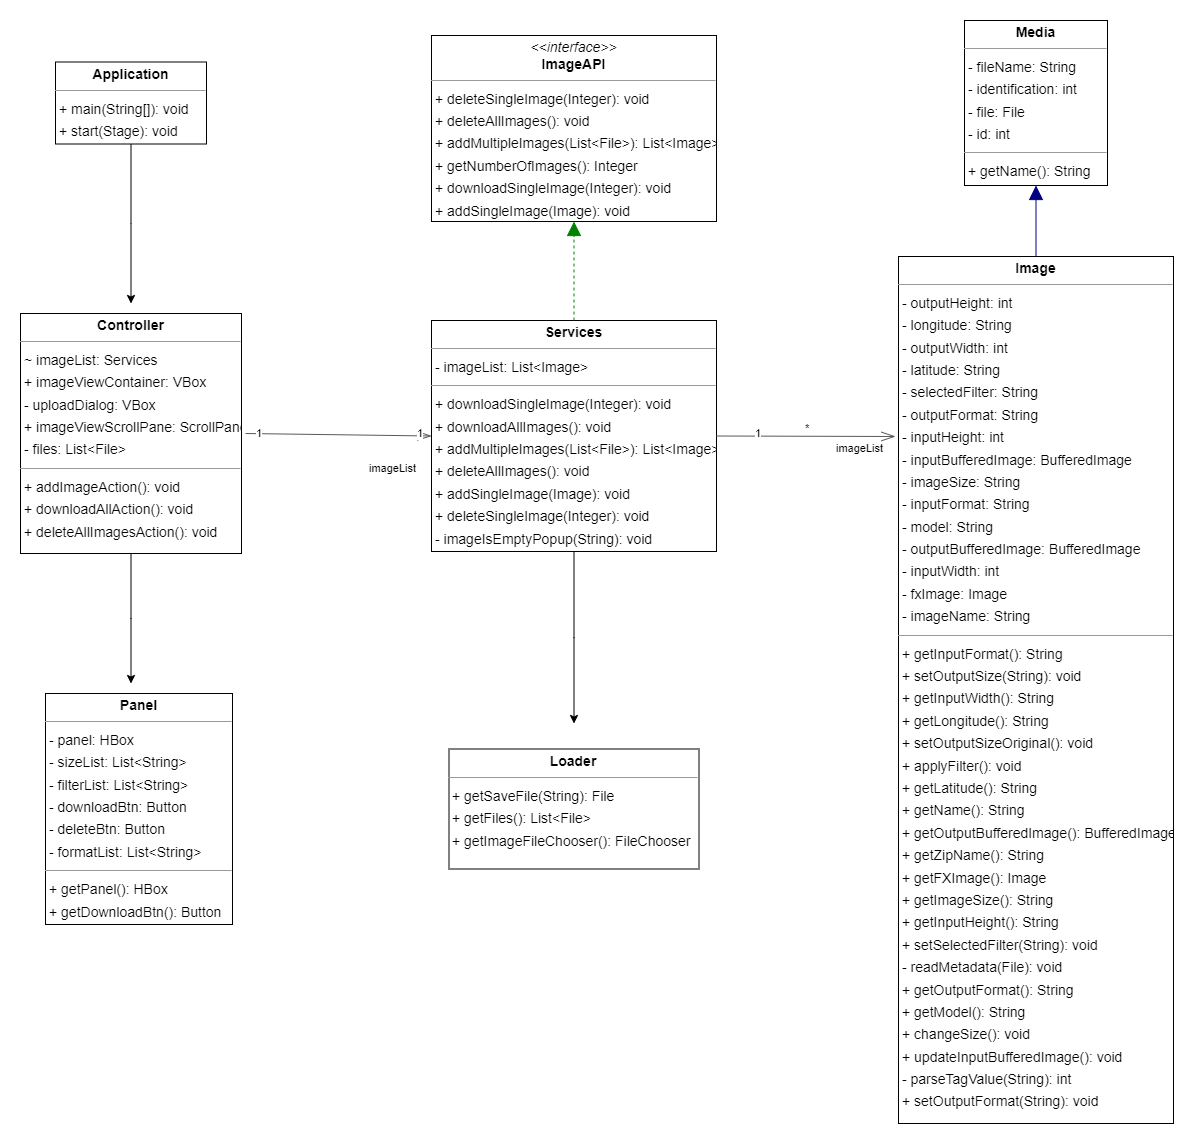

The diagram above was exported from draw.io. Its source (the exported page's mxGraphModel, read from the mxfile embedded in the PNG):
<mxGraphModel dx="2123" dy="448" grid="1" gridSize="10" guides="1" tooltips="1" connect="1" arrows="1" fold="1" page="0" pageScale="1" pageWidth="850" pageHeight="1100" background="none" math="0" shadow="0">
  <root>
    <mxCell id="0" />
    <mxCell id="1" parent="0" />
    <mxCell id="lYrlLsuUHXZYgM-B05jA-1" style="edgeStyle=orthogonalEdgeStyle;rounded=0;orthogonalLoop=1;jettySize=auto;html=1;" edge="1" parent="1" source="node2">
      <mxGeometry relative="1" as="geometry">
        <mxPoint x="-524.5" y="900" as="targetPoint" />
      </mxGeometry>
    </mxCell>
    <mxCell id="node2" value="&lt;p style=&quot;margin:0px;margin-top:4px;text-align:center;&quot;&gt;&lt;b&gt;Application&lt;/b&gt;&lt;/p&gt;&lt;hr size=&quot;1&quot;/&gt;&lt;p style=&quot;margin:0 0 0 4px;line-height:1.6;&quot;&gt;+ main(String[]): void&lt;br/&gt;+ start(Stage): void&lt;/p&gt;" style="verticalAlign=top;align=left;overflow=fill;fontSize=14;fontFamily=Helvetica;html=1;rounded=0;shadow=0;comic=0;labelBackgroundColor=none;strokeWidth=1;" parent="1" vertex="1">
      <mxGeometry x="-600" y="658.5" width="151" height="82" as="geometry" />
    </mxCell>
    <mxCell id="lYrlLsuUHXZYgM-B05jA-2" style="edgeStyle=orthogonalEdgeStyle;rounded=0;orthogonalLoop=1;jettySize=auto;html=1;" edge="1" parent="1" source="node0">
      <mxGeometry relative="1" as="geometry">
        <mxPoint x="-524.5" y="1280" as="targetPoint" />
      </mxGeometry>
    </mxCell>
    <mxCell id="node0" value="&lt;p style=&quot;margin:0px;margin-top:4px;text-align:center;&quot;&gt;&lt;b&gt;Controller&lt;/b&gt;&lt;/p&gt;&lt;hr size=&quot;1&quot;/&gt;&lt;p style=&quot;margin:0 0 0 4px;line-height:1.6;&quot;&gt;~ imageList: Services&lt;br/&gt;+ imageViewContainer: VBox&lt;br/&gt;- uploadDialog: VBox&lt;br/&gt;+ imageViewScrollPane: ScrollPane&lt;br/&gt;- files: List&amp;lt;File&amp;gt;&lt;/p&gt;&lt;hr size=&quot;1&quot;/&gt;&lt;p style=&quot;margin:0 0 0 4px;line-height:1.6;&quot;&gt;+ addImageAction(): void&lt;br/&gt;+ downloadAllAction(): void&lt;br/&gt;+ deleteAllImagesAction(): void&lt;/p&gt;" style="verticalAlign=top;align=left;overflow=fill;fontSize=14;fontFamily=Helvetica;html=1;rounded=0;shadow=0;comic=0;labelBackgroundColor=none;strokeWidth=1;" parent="1" vertex="1">
      <mxGeometry x="-635" y="910" width="221" height="240" as="geometry" />
    </mxCell>
    <mxCell id="node1" value="&lt;p style=&quot;margin:0px;margin-top:4px;text-align:center;&quot;&gt;&lt;b&gt;Image&lt;/b&gt;&lt;/p&gt;&lt;hr size=&quot;1&quot;/&gt;&lt;p style=&quot;margin:0 0 0 4px;line-height:1.6;&quot;&gt;- outputHeight: int&lt;br/&gt;- longitude: String&lt;br/&gt;- outputWidth: int&lt;br/&gt;- latitude: String&lt;br/&gt;- selectedFilter: String&lt;br/&gt;- outputFormat: String&lt;br/&gt;- inputHeight: int&lt;br/&gt;- inputBufferedImage: BufferedImage&lt;br/&gt;- imageSize: String&lt;br/&gt;- inputFormat: String&lt;br/&gt;- model: String&lt;br/&gt;- outputBufferedImage: BufferedImage&lt;br/&gt;- inputWidth: int&lt;br/&gt;- fxImage: Image&lt;br/&gt;- imageName: String&lt;/p&gt;&lt;hr size=&quot;1&quot;/&gt;&lt;p style=&quot;margin:0 0 0 4px;line-height:1.6;&quot;&gt;+ getInputFormat(): String&lt;br/&gt;+ setOutputSize(String): void&lt;br/&gt;+ getInputWidth(): String&lt;br/&gt;+ getLongitude(): String&lt;br/&gt;+ setOutputSizeOriginal(): void&lt;br/&gt;+ applyFilter(): void&lt;br/&gt;+ getLatitude(): String&lt;br/&gt;+ getName(): String&lt;br/&gt;+ getOutputBufferedImage(): BufferedImage&lt;br/&gt;+ getZipName(): String&lt;br/&gt;+ getFXImage(): Image&lt;br/&gt;+ getImageSize(): String&lt;br/&gt;+ getInputHeight(): String&lt;br/&gt;+ setSelectedFilter(String): void&lt;br/&gt;- readMetadata(File): void&lt;br/&gt;+ getOutputFormat(): String&lt;br/&gt;+ getModel(): String&lt;br/&gt;+ changeSize(): void&lt;br/&gt;+ updateInputBufferedImage(): void&lt;br/&gt;- parseTagValue(String): int&lt;br/&gt;+ setOutputFormat(String): void&lt;/p&gt;" style="verticalAlign=top;align=left;overflow=fill;fontSize=14;fontFamily=Helvetica;html=1;rounded=0;shadow=0;comic=0;labelBackgroundColor=none;strokeWidth=1;" parent="1" vertex="1">
      <mxGeometry x="243" y="853" width="275" height="867" as="geometry" />
    </mxCell>
    <mxCell id="node3" value="&lt;p style=&quot;margin:0px;margin-top:4px;text-align:center;&quot;&gt;&lt;i&gt;&amp;lt;&amp;lt;interface&amp;gt;&amp;gt;&lt;/i&gt;&lt;br/&gt;&lt;b&gt;ImageAPI&lt;/b&gt;&lt;/p&gt;&lt;hr size=&quot;1&quot;/&gt;&lt;p style=&quot;margin:0 0 0 4px;line-height:1.6;&quot;&gt;+ deleteSingleImage(Integer): void&lt;br/&gt;+ deleteAllImages(): void&lt;br/&gt;+ addMultipleImages(List&amp;lt;File&amp;gt;): List&amp;lt;Image&amp;gt;&lt;br/&gt;+ getNumberOfImages(): Integer&lt;br/&gt;+ downloadSingleImage(Integer): void&lt;br/&gt;+ addSingleImage(Image): void&lt;br/&gt;+ downloadAllImages(): void&lt;/p&gt;" style="verticalAlign=top;align=left;overflow=fill;fontSize=14;fontFamily=Helvetica;html=1;rounded=0;shadow=0;comic=0;labelBackgroundColor=none;strokeWidth=1;" parent="1" vertex="1">
      <mxGeometry x="-224" y="632" width="285" height="186" as="geometry" />
    </mxCell>
    <mxCell id="node7" value="&lt;p style=&quot;margin:0px;margin-top:4px;text-align:center;&quot;&gt;&lt;b&gt;Loader&lt;/b&gt;&lt;/p&gt;&lt;hr size=&quot;1&quot;/&gt;&lt;p style=&quot;margin:0 0 0 4px;line-height:1.6;&quot;&gt;+ getSaveFile(String): File&lt;br/&gt;+ getFiles(): List&amp;lt;File&amp;gt;&lt;br/&gt;+ getImageFileChooser(): FileChooser&lt;/p&gt;" style="verticalAlign=top;align=left;overflow=fill;fontSize=14;fontFamily=Helvetica;html=1;rounded=0;shadow=0;comic=0;labelBackgroundColor=none;strokeWidth=1;" parent="1" vertex="1">
      <mxGeometry x="-206.5" y="1345.5" width="250" height="120" as="geometry" />
    </mxCell>
    <mxCell id="node4" value="&lt;p style=&quot;margin:0px;margin-top:4px;text-align:center;&quot;&gt;&lt;b&gt;Media&lt;/b&gt;&lt;/p&gt;&lt;hr size=&quot;1&quot;/&gt;&lt;p style=&quot;margin:0 0 0 4px;line-height:1.6;&quot;&gt;- fileName: String&lt;br/&gt;- identification: int&lt;br/&gt;- file: File&lt;br/&gt;- id: int&lt;/p&gt;&lt;hr size=&quot;1&quot;/&gt;&lt;p style=&quot;margin:0 0 0 4px;line-height:1.6;&quot;&gt;+ getName(): String&lt;br/&gt;+ getId(): int&lt;/p&gt;" style="verticalAlign=top;align=left;overflow=fill;fontSize=14;fontFamily=Helvetica;html=1;rounded=0;shadow=0;comic=0;labelBackgroundColor=none;strokeWidth=1;" parent="1" vertex="1">
      <mxGeometry x="309" y="617" width="143" height="165" as="geometry" />
    </mxCell>
    <mxCell id="node5" value="&lt;p style=&quot;margin:0px;margin-top:4px;text-align:center;&quot;&gt;&lt;b&gt;Panel&lt;/b&gt;&lt;/p&gt;&lt;hr size=&quot;1&quot;/&gt;&lt;p style=&quot;margin:0 0 0 4px;line-height:1.6;&quot;&gt;- panel: HBox&lt;br/&gt;- sizeList: List&amp;lt;String&amp;gt;&lt;br/&gt;- filterList: List&amp;lt;String&amp;gt;&lt;br/&gt;- downloadBtn: Button&lt;br/&gt;- deleteBtn: Button&lt;br/&gt;- formatList: List&amp;lt;String&amp;gt;&lt;/p&gt;&lt;hr size=&quot;1&quot;/&gt;&lt;p style=&quot;margin:0 0 0 4px;line-height:1.6;&quot;&gt;+ getPanel(): HBox&lt;br/&gt;+ getDownloadBtn(): Button&lt;br/&gt;+ getDeleteBtn(): Button&lt;/p&gt;" style="verticalAlign=top;align=left;overflow=fill;fontSize=14;fontFamily=Helvetica;html=1;rounded=0;shadow=0;comic=0;labelBackgroundColor=none;strokeWidth=1;" parent="1" vertex="1">
      <mxGeometry x="-610" y="1290" width="187" height="231" as="geometry" />
    </mxCell>
    <mxCell id="lYrlLsuUHXZYgM-B05jA-3" style="edgeStyle=orthogonalEdgeStyle;rounded=0;orthogonalLoop=1;jettySize=auto;html=1;" edge="1" parent="1" source="node6">
      <mxGeometry relative="1" as="geometry">
        <mxPoint x="-81.50000000000023" y="1320" as="targetPoint" />
      </mxGeometry>
    </mxCell>
    <mxCell id="node6" value="&lt;p style=&quot;margin:0px;margin-top:4px;text-align:center;&quot;&gt;&lt;b&gt;Services&lt;/b&gt;&lt;/p&gt;&lt;hr size=&quot;1&quot;/&gt;&lt;p style=&quot;margin:0 0 0 4px;line-height:1.6;&quot;&gt;- imageList: List&amp;lt;Image&amp;gt;&lt;/p&gt;&lt;hr size=&quot;1&quot;/&gt;&lt;p style=&quot;margin:0 0 0 4px;line-height:1.6;&quot;&gt;+ downloadSingleImage(Integer): void&lt;br/&gt;+ downloadAllImages(): void&lt;br/&gt;+ addMultipleImages(List&amp;lt;File&amp;gt;): List&amp;lt;Image&amp;gt;&lt;br/&gt;+ deleteAllImages(): void&lt;br/&gt;+ addSingleImage(Image): void&lt;br/&gt;+ deleteSingleImage(Integer): void&lt;br/&gt;- imageIsEmptyPopup(String): void&lt;br/&gt;+ getNumberOfImages(): Integer&lt;/p&gt;" style="verticalAlign=top;align=left;overflow=fill;fontSize=14;fontFamily=Helvetica;html=1;rounded=0;shadow=0;comic=0;labelBackgroundColor=none;strokeWidth=1;" parent="1" vertex="1">
      <mxGeometry x="-224" y="917" width="285" height="231" as="geometry" />
    </mxCell>
    <mxCell id="edge2" value="" style="html=1;rounded=1;dashed=0;startArrow=diamondThinstartSize=12;endArrow=openThin;endSize=12;strokeColor=#595959;entryX=0.000;entryY=0.500;entryDx=0;entryDy=0;" parent="1" target="node6" edge="1">
      <mxGeometry width="50" height="50" relative="1" as="geometry">
        <mxPoint x="-410" y="1030" as="sourcePoint" />
      </mxGeometry>
    </mxCell>
    <mxCell id="label12" value="1" style="edgeLabel;resizable=0;html=1;align=left;verticalAlign=top;strokeColor=default;" parent="edge2" vertex="1" connectable="0">
      <mxGeometry x="-240" y="1017" as="geometry" />
    </mxCell>
    <mxCell id="label16" value="1" style="edgeLabel;resizable=0;html=1;align=left;verticalAlign=top;strokeColor=default;" parent="edge2" vertex="1" connectable="0">
      <mxGeometry x="-401" y="1017" as="geometry" />
    </mxCell>
    <mxCell id="label17" value="imageList" style="edgeLabel;resizable=0;html=1;align=left;verticalAlign=top;strokeColor=default;" parent="edge2" vertex="1" connectable="0">
      <mxGeometry x="-288" y="1052" as="geometry" />
    </mxCell>
    <mxCell id="edge0" value="" style="html=1;rounded=1;edgeStyle=orthogonalEdgeStyle;dashed=0;startArrow=none;endArrow=block;endSize=12;strokeColor=#000082;exitX=0.500;exitY=0.000;exitDx=0;exitDy=0;entryX=0.500;entryY=1.000;entryDx=0;entryDy=0;" parent="1" source="node1" target="node4" edge="1">
      <mxGeometry width="50" height="50" relative="1" as="geometry">
        <Array as="points" />
      </mxGeometry>
    </mxCell>
    <mxCell id="edge3" value="" style="html=1;rounded=1;dashed=0;startArrow=diamondThinstartSize=12;endArrow=openThin;endSize=12;strokeColor=#595959;exitX=1.000;exitY=0.500;exitDx=0;exitDy=0;" parent="1" source="node6" edge="1">
      <mxGeometry width="50" height="50" relative="1" as="geometry">
        <mxPoint x="240" y="1033" as="targetPoint" />
      </mxGeometry>
    </mxCell>
    <mxCell id="label18" value="1" style="edgeLabel;resizable=0;html=1;align=left;verticalAlign=top;strokeColor=default;" parent="edge3" vertex="1" connectable="0">
      <mxGeometry x="98" y="1017" as="geometry" />
    </mxCell>
    <mxCell id="label22" value="*" style="edgeLabel;resizable=0;html=1;align=left;verticalAlign=top;strokeColor=default;" parent="edge3" vertex="1" connectable="0">
      <mxGeometry x="148" y="1012" as="geometry" />
    </mxCell>
    <mxCell id="label23" value="imageList" style="edgeLabel;resizable=0;html=1;align=left;verticalAlign=top;strokeColor=default;" parent="edge3" vertex="1" connectable="0">
      <mxGeometry x="179" y="1032" as="geometry" />
    </mxCell>
    <mxCell id="edge1" value="" style="html=1;rounded=1;edgeStyle=orthogonalEdgeStyle;dashed=1;startArrow=none;endArrow=block;endSize=12;strokeColor=#008200;exitX=0.500;exitY=0.000;exitDx=0;exitDy=0;entryX=0.500;entryY=1.000;entryDx=0;entryDy=0;" parent="1" source="node6" target="node3" edge="1">
      <mxGeometry width="50" height="50" relative="1" as="geometry">
        <Array as="points" />
      </mxGeometry>
    </mxCell>
  </root>
</mxGraphModel>